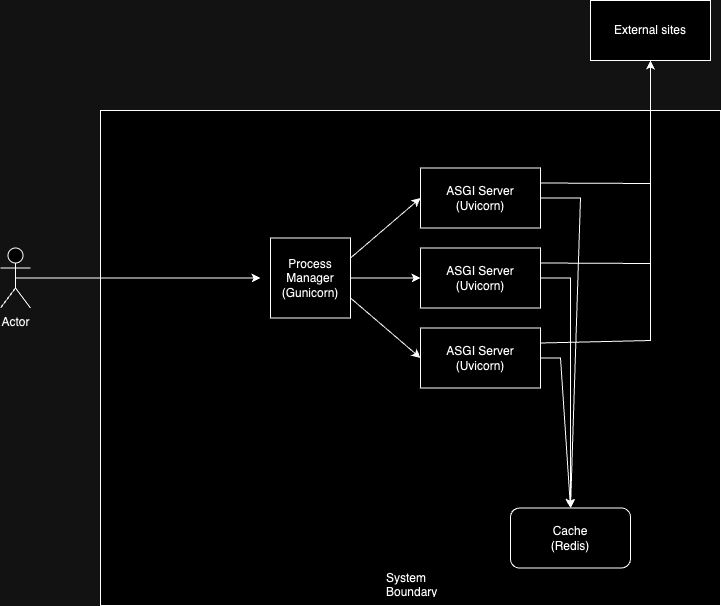

The diagram above was exported from draw.io. Its source (the exported page's mxGraphModel, read from the mxfile embedded in the PNG):
<mxGraphModel dx="1181" dy="824" grid="1" gridSize="10" guides="1" tooltips="1" connect="1" arrows="1" fold="1" page="1" pageScale="1" pageWidth="827" pageHeight="1169" math="0" shadow="0">
  <root>
    <mxCell id="0" />
    <mxCell id="1" parent="0" />
    <mxCell id="aS-IHitI-ngkBDEBU0pm-21" value="" style="group" vertex="1" connectable="0" parent="1">
      <mxGeometry x="60" y="130" width="720" height="495" as="geometry" />
    </mxCell>
    <mxCell id="aS-IHitI-ngkBDEBU0pm-1" value="Actor" style="shape=umlActor;verticalLabelPosition=bottom;verticalAlign=top;html=1;outlineConnect=0;movable=1;resizable=1;rotatable=1;deletable=1;editable=1;locked=0;connectable=1;" vertex="1" parent="aS-IHitI-ngkBDEBU0pm-21">
      <mxGeometry y="137.5" width="30" height="60" as="geometry" />
    </mxCell>
    <mxCell id="aS-IHitI-ngkBDEBU0pm-19" value="" style="rounded=0;whiteSpace=wrap;html=1;align=center;movable=1;resizable=1;rotatable=1;deletable=1;editable=1;locked=0;connectable=1;" vertex="1" parent="aS-IHitI-ngkBDEBU0pm-21">
      <mxGeometry x="100" width="620" height="495" as="geometry" />
    </mxCell>
    <mxCell id="aS-IHitI-ngkBDEBU0pm-3" value="" style="endArrow=classic;html=1;rounded=0;exitX=0.5;exitY=0.5;exitDx=0;exitDy=0;exitPerimeter=0;movable=1;resizable=1;rotatable=1;deletable=1;editable=1;locked=0;connectable=1;" edge="1" parent="aS-IHitI-ngkBDEBU0pm-21" source="aS-IHitI-ngkBDEBU0pm-1">
      <mxGeometry width="50" height="50" relative="1" as="geometry">
        <mxPoint x="100" y="167.5" as="sourcePoint" />
        <mxPoint x="260" y="167.5" as="targetPoint" />
      </mxGeometry>
    </mxCell>
    <mxCell id="aS-IHitI-ngkBDEBU0pm-2" value="Process Manager&lt;br&gt;(Gunicorn)" style="whiteSpace=wrap;html=1;aspect=fixed;movable=1;resizable=1;rotatable=1;deletable=1;editable=1;locked=0;connectable=1;" vertex="1" parent="aS-IHitI-ngkBDEBU0pm-21">
      <mxGeometry x="270" y="127.5" width="80" height="80" as="geometry" />
    </mxCell>
    <mxCell id="aS-IHitI-ngkBDEBU0pm-4" value="ASGI Server&lt;br&gt;(Uvicorn)" style="rounded=0;whiteSpace=wrap;html=1;movable=1;resizable=1;rotatable=1;deletable=1;editable=1;locked=0;connectable=1;" vertex="1" parent="aS-IHitI-ngkBDEBU0pm-21">
      <mxGeometry x="420" y="57.5" width="120" height="60" as="geometry" />
    </mxCell>
    <mxCell id="aS-IHitI-ngkBDEBU0pm-5" value="ASGI Server&lt;br&gt;(Uvicorn)" style="rounded=0;whiteSpace=wrap;html=1;movable=1;resizable=1;rotatable=1;deletable=1;editable=1;locked=0;connectable=1;" vertex="1" parent="aS-IHitI-ngkBDEBU0pm-21">
      <mxGeometry x="420" y="137.5" width="120" height="60" as="geometry" />
    </mxCell>
    <mxCell id="aS-IHitI-ngkBDEBU0pm-6" value="ASGI Server&lt;br&gt;(Uvicorn)" style="rounded=0;whiteSpace=wrap;html=1;movable=1;resizable=1;rotatable=1;deletable=1;editable=1;locked=0;connectable=1;" vertex="1" parent="aS-IHitI-ngkBDEBU0pm-21">
      <mxGeometry x="420" y="217.5" width="120" height="60" as="geometry" />
    </mxCell>
    <mxCell id="aS-IHitI-ngkBDEBU0pm-8" value="" style="endArrow=classic;html=1;rounded=0;exitX=1;exitY=0.5;exitDx=0;exitDy=0;entryX=0;entryY=0.5;entryDx=0;entryDy=0;movable=1;resizable=1;rotatable=1;deletable=1;editable=1;locked=0;connectable=1;" edge="1" parent="aS-IHitI-ngkBDEBU0pm-21" source="aS-IHitI-ngkBDEBU0pm-2" target="aS-IHitI-ngkBDEBU0pm-5">
      <mxGeometry width="50" height="50" relative="1" as="geometry">
        <mxPoint x="330" y="417.5" as="sourcePoint" />
        <mxPoint x="380" y="367.5" as="targetPoint" />
      </mxGeometry>
    </mxCell>
    <mxCell id="aS-IHitI-ngkBDEBU0pm-10" value="" style="endArrow=classic;html=1;rounded=0;exitX=1;exitY=0.75;exitDx=0;exitDy=0;entryX=0;entryY=0.5;entryDx=0;entryDy=0;movable=1;resizable=1;rotatable=1;deletable=1;editable=1;locked=0;connectable=1;" edge="1" parent="aS-IHitI-ngkBDEBU0pm-21" source="aS-IHitI-ngkBDEBU0pm-2" target="aS-IHitI-ngkBDEBU0pm-6">
      <mxGeometry width="50" height="50" relative="1" as="geometry">
        <mxPoint x="330" y="417.5" as="sourcePoint" />
        <mxPoint x="380" y="367.5" as="targetPoint" />
      </mxGeometry>
    </mxCell>
    <mxCell id="aS-IHitI-ngkBDEBU0pm-12" value="" style="endArrow=classic;html=1;rounded=0;exitX=1;exitY=0.25;exitDx=0;exitDy=0;entryX=0;entryY=0.5;entryDx=0;entryDy=0;movable=1;resizable=1;rotatable=1;deletable=1;editable=1;locked=0;connectable=1;" edge="1" parent="aS-IHitI-ngkBDEBU0pm-21" source="aS-IHitI-ngkBDEBU0pm-2" target="aS-IHitI-ngkBDEBU0pm-4">
      <mxGeometry width="50" height="50" relative="1" as="geometry">
        <mxPoint x="360" y="197.5" as="sourcePoint" />
        <mxPoint x="430" y="257.5" as="targetPoint" />
      </mxGeometry>
    </mxCell>
    <mxCell id="aS-IHitI-ngkBDEBU0pm-13" value="Cache&lt;br&gt;(Redis)" style="rounded=1;whiteSpace=wrap;html=1;movable=1;resizable=1;rotatable=1;deletable=1;editable=1;locked=0;connectable=1;" vertex="1" parent="aS-IHitI-ngkBDEBU0pm-21">
      <mxGeometry x="510" y="397.5" width="120" height="60" as="geometry" />
    </mxCell>
    <mxCell id="aS-IHitI-ngkBDEBU0pm-15" value="" style="endArrow=classic;html=1;rounded=0;exitX=1;exitY=0.5;exitDx=0;exitDy=0;entryX=0.5;entryY=0;entryDx=0;entryDy=0;movable=1;resizable=1;rotatable=1;deletable=1;editable=1;locked=0;connectable=1;" edge="1" parent="aS-IHitI-ngkBDEBU0pm-21" source="aS-IHitI-ngkBDEBU0pm-4" target="aS-IHitI-ngkBDEBU0pm-13">
      <mxGeometry width="50" height="50" relative="1" as="geometry">
        <mxPoint x="330" y="277.5" as="sourcePoint" />
        <mxPoint x="380" y="227.5" as="targetPoint" />
        <Array as="points">
          <mxPoint x="580" y="87.5" />
        </Array>
      </mxGeometry>
    </mxCell>
    <mxCell id="aS-IHitI-ngkBDEBU0pm-16" value="" style="endArrow=classic;html=1;rounded=0;exitX=1;exitY=0.5;exitDx=0;exitDy=0;entryX=0.5;entryY=0;entryDx=0;entryDy=0;movable=1;resizable=1;rotatable=1;deletable=1;editable=1;locked=0;connectable=1;" edge="1" parent="aS-IHitI-ngkBDEBU0pm-21" source="aS-IHitI-ngkBDEBU0pm-5" target="aS-IHitI-ngkBDEBU0pm-13">
      <mxGeometry width="50" height="50" relative="1" as="geometry">
        <mxPoint x="330" y="277.5" as="sourcePoint" />
        <mxPoint x="580" y="387.5" as="targetPoint" />
        <Array as="points">
          <mxPoint x="570" y="167.5" />
        </Array>
      </mxGeometry>
    </mxCell>
    <mxCell id="aS-IHitI-ngkBDEBU0pm-17" value="" style="endArrow=classic;html=1;rounded=0;exitX=1;exitY=0.5;exitDx=0;exitDy=0;entryX=0.5;entryY=0;entryDx=0;entryDy=0;movable=1;resizable=1;rotatable=1;deletable=1;editable=1;locked=0;connectable=1;" edge="1" parent="aS-IHitI-ngkBDEBU0pm-21" source="aS-IHitI-ngkBDEBU0pm-6" target="aS-IHitI-ngkBDEBU0pm-13">
      <mxGeometry width="50" height="50" relative="1" as="geometry">
        <mxPoint x="330" y="277.5" as="sourcePoint" />
        <mxPoint x="380" y="227.5" as="targetPoint" />
        <Array as="points">
          <mxPoint x="560" y="247.5" />
        </Array>
      </mxGeometry>
    </mxCell>
    <mxCell id="aS-IHitI-ngkBDEBU0pm-20" value="System Boundary" style="text;strokeColor=none;fillColor=none;align=left;verticalAlign=middle;spacingLeft=4;spacingRight=4;overflow=hidden;points=[[0,0.5],[1,0.5]];portConstraint=eastwest;rotatable=1;whiteSpace=wrap;html=1;movable=1;resizable=1;deletable=1;editable=1;locked=0;connectable=1;" vertex="1" parent="aS-IHitI-ngkBDEBU0pm-21">
      <mxGeometry x="380" y="457.5" width="80" height="30" as="geometry" />
    </mxCell>
    <mxCell id="aS-IHitI-ngkBDEBU0pm-22" value="External sites" style="rounded=0;whiteSpace=wrap;html=1;" vertex="1" parent="1">
      <mxGeometry x="650" y="20" width="120" height="60" as="geometry" />
    </mxCell>
    <mxCell id="aS-IHitI-ngkBDEBU0pm-23" value="" style="endArrow=classic;html=1;rounded=0;exitX=1;exitY=0.25;exitDx=0;exitDy=0;entryX=0.5;entryY=1;entryDx=0;entryDy=0;" edge="1" parent="1" source="aS-IHitI-ngkBDEBU0pm-4" target="aS-IHitI-ngkBDEBU0pm-22">
      <mxGeometry width="50" height="50" relative="1" as="geometry">
        <mxPoint x="520" y="270" as="sourcePoint" />
        <mxPoint x="570" y="220" as="targetPoint" />
        <Array as="points">
          <mxPoint x="710" y="203" />
        </Array>
      </mxGeometry>
    </mxCell>
    <mxCell id="aS-IHitI-ngkBDEBU0pm-24" value="" style="endArrow=classic;html=1;rounded=0;exitX=1;exitY=0.25;exitDx=0;exitDy=0;entryX=0.5;entryY=1;entryDx=0;entryDy=0;" edge="1" parent="1" source="aS-IHitI-ngkBDEBU0pm-5" target="aS-IHitI-ngkBDEBU0pm-22">
      <mxGeometry width="50" height="50" relative="1" as="geometry">
        <mxPoint x="610" y="213" as="sourcePoint" />
        <mxPoint x="650" y="110" as="targetPoint" />
        <Array as="points">
          <mxPoint x="710" y="283" />
        </Array>
      </mxGeometry>
    </mxCell>
    <mxCell id="aS-IHitI-ngkBDEBU0pm-25" value="" style="endArrow=classic;html=1;rounded=0;exitX=1;exitY=0.25;exitDx=0;exitDy=0;entryX=0.5;entryY=1;entryDx=0;entryDy=0;" edge="1" parent="1" source="aS-IHitI-ngkBDEBU0pm-6" target="aS-IHitI-ngkBDEBU0pm-22">
      <mxGeometry width="50" height="50" relative="1" as="geometry">
        <mxPoint x="520" y="270" as="sourcePoint" />
        <mxPoint x="570" y="220" as="targetPoint" />
        <Array as="points">
          <mxPoint x="710" y="360" />
        </Array>
      </mxGeometry>
    </mxCell>
  </root>
</mxGraphModel>